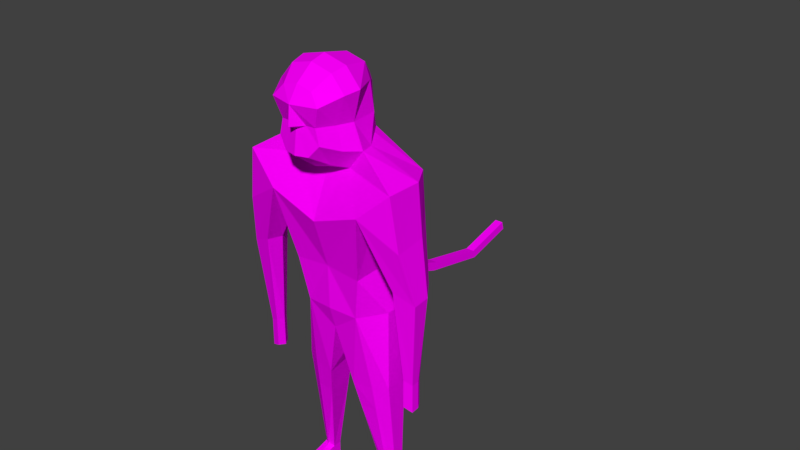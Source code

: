# Source: monkey.blend  (saved by Blender 2.79.0; exported with 4.5.12 LTS)
import bpy
from mathutils import Matrix  # noqa: F401  (used for matrix-valued properties, if any)

bpy.ops.wm.read_factory_settings(use_empty=True)
scene = bpy.context.scene
scene.name = 'Scene'

# ---- collections
col_collection_1 = bpy.data.collections.new('Collection 1'); scene.collection.children.link(col_collection_1)

# ---- images (referenced by path relative to the original .blend; pixels are not part of the script)
import os
ASSET_DIR = os.environ.get("B2B_ASSET_DIR", "")  # directory of the original .blend (textures are referenced by path, not embedded)
HERE = os.path.dirname(os.path.abspath(__file__))  # packed textures are extracted next to this script under _unpacked/

def load_image(name, relpath, width, height, colorspace="sRGB"):
    """Load a texture the original file referenced (path relative to the .blend, or extracted next to this script)."""
    p = next((c for c in (os.path.join(HERE, relpath), os.path.join(ASSET_DIR, relpath)) if relpath and os.path.exists(c)), "")
    if p:
        img = bpy.data.images.load(p, check_existing=True)
        img.name = name
    else:  # same state as the original file: an image datablock whose file is absent (Cycles renders it pink)
        img = bpy.data.images.new(name, width, height)
        img.source = "FILE"
        img.filepath = "//" + (relpath or name)
    img.colorspace_settings.name = colorspace
    return img
img_monkey = load_image('monkey', 'monkey.png', 1024, 1024, 'sRGB')

# ---- materials (node trees are filled in below, after node groups)
mat_monkey = bpy.data.materials.new('monkey')
mat_monkey.alpha_threshold = 0.0
mat_monkey.roughness = 0.5

# ---- material node trees
mat_monkey.use_nodes = True; mat_monkey.node_tree.nodes.clear()
_N = mat_monkey.node_tree.nodes; _L = mat_monkey.node_tree.links
n0 = _N.new('ShaderNodeOutputMaterial'); n0.name = 'Material Output'; n0.location = (300, 300)
n1 = _N.new('ShaderNodeBsdfDiffuse'); n1.name = 'Diffuse BSDF'; n1.location = (10, 300)
n2 = _N.new('ShaderNodeTexImage'); n2.name = 'Image Texture'; n2.location = (-180, 300)
n2.width = 140
n2.image = img_monkey
_L.new(n1.outputs[0], n0.inputs[0])
_L.new(n2.outputs[0], n1.inputs[0])
n0.is_active_output = True

# ---- world
world_world = bpy.data.worlds.new('World'); scene.world = world_world
world_world.color = (0.05088, 0.05088, 0.05088)
world_world.use_sun_shadow = False
world_world.sun_shadow_jitter_overblur = 0.0
world_world.cycles.sampling_method = 'MANUAL'

# ---- meshes
me_circle = bpy.data.meshes.new('Circle')
me_circle.from_pydata([(0.0, 3.218, 0.9098), (-0.202, 3.167, 0.9098), (-0.3288, 3.019, 0.957), (-0.243, 2.768, 0.9098), (-0.2927, 2.566, 0.9098), (-0.1691, 2.419, 0.9554), (0.0, 2.414, 0.9979), (0.2622, 3.31, 0.1227), (0.3363, 3.12, 0.1227), (0.0, 2.111, 0.48), (0.3357, 2.187, 0.48), (0.5359, 2.44, 0.48), (0.0, 3.4, 0.6825), (-0.2879, 3.328, 0.6825), (-0.4687, 3.117, 0.6825), (-0.3463, 2.759, 0.6825), (-0.4171, 2.472, 0.6825), (-0.241, 2.261, 0.6825), (0.0, 2.184, 0.6825), (0.0, 3.451, 0.48), (0.315, 3.372, 0.48), (0.5119, 3.143, 0.48), (0.4123, 2.754, 0.48), (0.0, 2.719, 0.9543), (0.0, 2.768, 1.067), (0.0, 3.019, 1.046), (-0.1217, 2.768, 0.9201), (0.1217, 2.768, 0.9201), (-0.4123, 2.754, 0.48), (-0.5119, 3.143, 0.48), (-0.315, 3.372, 0.48), (-0.5359, 2.44, 0.48), (-0.3357, 2.187, 0.48), (0.241, 2.261, 0.6825), (0.4171, 2.472, 0.6825), (-0.3363, 3.12, 0.1227), (-0.2622, 3.31, 0.1227), (0.0, 3.375, 0.1227), (0.3463, 2.759, 0.6825), (0.4687, 3.117, 0.6825), (-0.3673, 2.751, 0.09836), (-0.1729, 3.021, -0.09506), (0.2879, 3.328, 0.6825), (-0.1349, 3.118, -0.09506), (0.0, 3.151, -0.09506), (-0.1479, 2.752, -0.1075), (0.1691, 2.419, 0.9554), (0.0, 2.752, -0.2145), (0.0, 3.021, -0.146), (0.2927, 2.566, 0.9098), (-0.3212, 2.471, 0.04299), (0.243, 2.768, 0.9098), (-0.4765, 2.427, 0.2812), (-0.2012, 2.472, -0.1204), (0.3288, 3.019, 0.957), (0.0, 2.472, -0.1532), (0.202, 3.167, 0.9098), (-0.6398, 1.746, 0.7396), (0.0, 1.516, 0.7427), (-1.051, 2.113, 0.6473), (-0.4719, 0.8193, 0.5451), (0.0, 0.8594, 0.5381), (-1.147, 1.422, 0.6137), (-1.042, 2.102, 0.1446), (-1.133, 1.464, 0.1852), (-0.8377, 2.08, -0.1881), (-0.8935, 1.645, -0.1571), (-1.053, -0.3647, 0.4173), (-1.168, -0.4133, 0.3846), (-1.167, -0.4045, 0.2733), (-1.114, -0.4135, 0.1845), (-0.5759, 1.66, 0.2967), (-1.031, -0.3986, 0.3048), (-1.274, 0.7467, 0.477), (-1.001, 0.8686, 0.5447), (-1.138, 0.8306, 0.06196), (-1.267, 0.7626, 0.2462), (-0.9811, 0.831, 0.3074), (-0.4277, 0.8231, -0.5579), (-0.3411, 2.021, -0.5037), (-0.3416, 1.586, -0.6784), (0.0, 2.021, -0.5948), (0.0, 1.586, -0.7695), (0.0, 0.8541, -0.6959), (-0.3709, 0.2456, 0.4818), (0.0, 0.2715, 0.5278), (-0.4782, 0.2613, -0.5474), (0.0, 0.268, -0.746), (-0.6451, 0.2972, -0.1882), (-0.6429, 0.2948, 0.1996), (-0.6755, -0.8088, 0.1931), (-0.6727, -0.8077, -0.1132), (-0.2839, -0.8419, -0.1647), (-0.2115, -0.8498, 0.3234), (-0.642, -2.326, 0.006633), (-0.6425, -2.325, -0.1009), (-0.4781, -2.334, -0.08361), (-0.476, -2.336, 0.03626), (-0.4881, -0.8217, 0.2922), (-0.559, -2.331, 0.06397), (0.3673, 2.751, 0.09836), (0.1729, 3.021, -0.09506), (0.1349, 3.118, -0.09506), (0.5113, -2.554, 0.06397), (0.1479, 2.752, -0.1075), (0.4303, -2.558, -0.08361), (0.4282, -2.559, 0.03626), (0.3212, 2.471, 0.04299), (0.4765, 2.427, 0.2812), (0.2012, 2.472, -0.1204), (0.5947, -2.549, -0.1009), (-0.559, -2.554, 0.06397), (0.5943, -2.549, 0.006633), (0.6398, 1.746, 0.7396), (1.051, 2.113, 0.6473), (0.4719, 0.8193, 0.5451), (1.147, 1.422, 0.6137), (1.042, 2.102, 0.1446), (1.133, 1.464, 0.1852), (0.8377, 2.08, -0.1881), (0.8935, 1.645, -0.1571), (1.053, -0.3647, 0.4173), (1.168, -0.4133, 0.3846), (1.167, -0.4045, 0.2733), (1.114, -0.4135, 0.1845), (0.5759, 1.66, 0.2967), (1.031, -0.3986, 0.3048), (1.274, 0.7467, 0.477), (1.001, 0.8686, 0.5447), (1.138, 0.8306, 0.06196), (1.267, 0.7626, 0.2462), (0.9811, 0.831, 0.3074), (0.4277, 0.8231, -0.5579), (0.3411, 2.021, -0.5037), (0.3416, 1.586, -0.6784), (-0.476, -2.559, 0.03626), (-0.4781, -2.558, -0.08361), (-0.6425, -2.549, -0.1009), (0.3709, 0.2456, 0.4818), (0.4782, 0.2613, -0.5474), (-0.642, -2.549, 0.006633), (0.6451, 0.2972, -0.1882), (0.6429, 0.2948, 0.1996), (0.6376, -0.8088, 0.1931), (0.6348, -0.8077, -0.1132), (0.2456, -0.841, -0.1647), (0.174, -0.8486, 0.3236), (0.5943, -2.326, 0.006633), (0.5947, -2.325, -0.1009), (0.4303, -2.334, -0.08361), (0.4282, -2.336, 0.03626), (0.4502, -0.8217, 0.2922), (0.5113, -2.331, 0.06397), (-0.642, -2.596, 0.5083), (-0.559, -2.599, 0.5656), (0.5943, -2.596, 0.5083), (0.5113, -2.599, 0.5656), (-0.642, -2.451, 0.5083), (0.4282, -2.458, 0.5379), (0.4282, -2.602, 0.5379), (-0.476, -2.602, 0.5379), (-0.476, -2.458, 0.5379), (-0.559, -2.454, 0.5656), (0.5943, -2.451, 0.5083), (0.5113, -2.454, 0.5656), (-1.053, -0.7524, 0.4173), (-1.168, -0.8009, 0.3846), (-1.167, -0.7921, 0.2733), (-1.114, -0.8011, 0.1845), (-1.031, -0.7863, 0.3048), (1.053, -0.7524, 0.4173), (1.168, -0.8009, 0.3846), (1.167, -0.7921, 0.2733), (1.114, -0.8011, 0.1845), (1.031, -0.7863, 0.3048), (-0.003224, 0.006128, -0.4478), (-0.003411, -0.03991, 0.4358), (-0.05815, 0.2424, -0.6613), (0.05815, 0.2424, -0.6613), (-0.05815, 0.3514, -0.7018), (0.05815, 0.3514, -0.7018), (-0.05815, -0.04219, -1.427), (0.05815, -0.04219, -1.427), (-0.05815, 0.06683, -1.468), (0.05815, 0.06683, -1.468), (-0.05815, -0.2248, -2.334), (0.05815, -0.2248, -2.334), (-0.05815, -0.1123, -2.305), (0.05815, -0.1123, -2.305), (-0.05815, -0.04722, -3.016), (0.05815, -0.04722, -3.016), (-0.05815, 0.06532, -2.986), (0.05815, 0.06532, -2.986), (-0.6672, -1.183, 0.1471), (-0.2767, -1.216, 0.2526), (-0.3318, -1.21, -0.1447), (-0.6652, -1.182, -0.1102), (-0.5056, -1.194, 0.236), (0.6275, -1.164, 0.1495), (0.2335, -1.196, 0.2564), (0.2888, -1.19, -0.1458), (0.6254, -1.163, -0.1103), (0.4645, -1.175, 0.2388)], [], [(44, 102, 101, 48), (0, 12, 13, 1), (2, 14, 15, 3), (1, 13, 14, 2), (3, 15, 16, 4), (4, 16, 17, 5), (5, 17, 18, 6), (22, 11, 108), (104, 109, 55, 47), (26, 24, 25), (1, 2, 25), (0, 1, 25), (100, 108, 107), (100, 107, 109, 104), (3, 26, 25, 2), (12, 42, 20, 19), (24, 26, 23), (21, 8, 7, 20), (3, 4, 26), (26, 4, 23), (4, 5, 23), (5, 6, 23), (22, 108, 100), (8, 101, 102, 7), (7, 102, 44, 37), (100, 104, 101, 8), (48, 101, 104, 47), (17, 32, 9, 18), (16, 31, 32, 17), (15, 28, 31, 16), (14, 29, 28, 15), (13, 30, 29, 14), (12, 19, 30, 13), (20, 7, 37, 19), (22, 100, 8, 21), (49, 23, 46), (29, 30, 36, 35), (27, 23, 49), (30, 19, 37, 36), (33, 18, 9, 10), (28, 29, 35, 40), (24, 23, 27), (51, 27, 49), (40, 35, 41, 45), (35, 36, 43, 41), (51, 54, 25, 27), (36, 37, 44, 43), (48, 47, 45, 41), (46, 6, 18, 33), (27, 25, 24), (44, 48, 41, 43), (49, 46, 33, 34), (0, 25, 56), (40, 50, 52), (45, 47, 55, 53), (46, 23, 6), (40, 45, 53, 50), (34, 33, 10, 11), (28, 52, 31), (39, 38, 22, 21), (51, 49, 34, 38), (52, 63, 59, 31), (38, 34, 11, 22), (56, 54, 39, 42), (42, 39, 21, 20), (54, 51, 38, 39), (0, 56, 42, 12), (56, 25, 54), (28, 40, 52), (32, 57, 58, 9), (32, 59, 57), (31, 59, 32), (57, 60, 61, 58), (63, 64, 62, 59), (59, 62, 57), (65, 52, 50), (63, 52, 65), (64, 63, 65, 66), (74, 73, 68, 67), (77, 72, 70, 75), (73, 76, 69, 68), (75, 70, 69, 76), (74, 67, 72, 77), (57, 74, 77, 71), (66, 75, 76, 64), (62, 64, 76, 73), (71, 77, 75, 66), (57, 62, 73, 74), (66, 78, 71), (57, 71, 60), (78, 60, 71), (66, 65, 79, 80), (53, 79, 65, 50), (80, 79, 81, 82), (79, 53, 55, 81), (66, 80, 78), (83, 78, 80, 82), (83, 87, 86, 78), (91, 88, 86), (61, 60, 84, 85), (60, 78, 88, 89), (88, 91, 90, 89), (84, 60, 89), (194, 197, 99, 97), (78, 86, 88), (197, 193, 94, 99), (196, 195, 96, 95), (193, 196, 95, 94), (90, 98, 84, 89), (10, 9, 58, 113), (10, 113, 114), (11, 10, 114), (113, 58, 61, 115), (11, 114, 117, 108), (117, 114, 116, 118), (114, 113, 116), (119, 107, 108), (117, 119, 108), (118, 120, 119, 117), (128, 121, 122, 127), (131, 129, 124, 126), (127, 122, 123, 130), (129, 130, 123, 124), (128, 131, 126, 121), (113, 125, 131, 128), (120, 118, 130, 129), (116, 127, 130, 118), (125, 120, 129, 131), (113, 128, 127, 116), (120, 125, 132), (113, 115, 125), (132, 125, 115), (120, 134, 133, 119), (109, 107, 119, 133), (134, 82, 81, 133), (133, 81, 55, 109), (120, 132, 134), (83, 82, 134, 132), (87, 83, 132, 139), (144, 139, 141), (61, 85, 138, 115), (115, 142, 141, 132), (141, 142, 143, 144), (138, 142, 115), (199, 150, 152, 202), (132, 141, 139), (202, 152, 147, 198), (201, 148, 149, 200), (198, 147, 148, 201), (143, 142, 138, 151), (194, 195, 92, 93), (199, 146, 145, 200), (147, 112, 110, 148), (95, 96, 136, 137), (149, 105, 106, 150), (152, 164, 163, 147), (147, 163, 155, 112), (148, 110, 105, 149), (96, 97, 135, 136), (103, 156, 159, 106), (140, 111, 154, 153), (94, 95, 137, 140), (111, 140, 137), (135, 111, 136), (137, 136, 111), (106, 105, 103), (103, 110, 112), (110, 103, 105), (162, 157, 153, 154), (161, 162, 154, 160), (164, 156, 155, 163), (158, 159, 156, 164), (99, 94, 157, 162), (150, 158, 164, 152), (97, 99, 162, 161), (106, 159, 158, 150), (112, 155, 156, 103), (94, 140, 153, 157), (135, 97, 161, 160), (111, 135, 160, 154), (69, 70, 168, 167), (124, 123, 172, 173), (121, 126, 174, 170), (72, 67, 165, 169), (126, 124, 173, 174), (70, 72, 169, 168), (67, 68, 166, 165), (122, 121, 170, 171), (123, 122, 171, 172), (68, 69, 167, 166), (167, 168, 166), (166, 168, 169, 165), (172, 171, 173), (171, 170, 174, 173), (145, 146, 176, 175), (93, 92, 175, 176), (84, 176, 85), (138, 85, 176), (146, 151, 138, 176), (93, 176, 84, 98), (87, 139, 175), (87, 175, 86), (86, 175, 92, 91), (144, 145, 175, 139), (184, 188, 187, 183), (180, 184, 183, 179), (177, 181, 182, 178), (178, 182, 184, 180), (179, 183, 181, 177), (186, 190, 192, 188), (181, 185, 186, 182), (182, 186, 188, 184), (183, 187, 185, 181), (189, 191, 192, 190), (187, 191, 189, 185), (188, 192, 191, 187), (185, 189, 190, 186), (97, 96, 195, 194), (90, 91, 196, 193), (91, 92, 195, 196), (98, 90, 193, 197), (93, 98, 197, 194), (150, 199, 200, 149), (143, 198, 201, 144), (144, 201, 200, 145), (151, 202, 198, 143), (146, 199, 202, 151)])
_uv = me_circle.uv_layers.new(name='UVMap')
_uv.uv.foreach_set('vector', [0.1094, 0.342, 0.1001, 0.3403, 0.09612, 0.334, 0.1094, 0.332, 0.1094, 0.4394, 0.1094, 0.4098, 0.1395, 0.4111, 0.1317, 0.4416, 0.1385, 0.9153, 0.06464, 0.8826, 0.1367, 0.8198, 0.1821, 0.8638, 0.9062, 0.02979, 0.8338, 0.02979, 0.8338, 0.08856, 0.9062, 0.08856, 0.1821, 0.8638, 0.1367, 0.8198, 0.1823, 0.7604, 0.2133, 0.8222, 0.2133, 0.8222, 0.1823, 0.7604, 0.2441, 0.7315, 0.2614, 0.8102, 0.2614, 0.8102, 0.2441, 0.7315, 0.3048, 0.7233, 0.3047, 0.8185, 0.033, 0.3353, 0.0169, 0.303, 0.03724, 0.294, 0.09435, 0.3122, 0.08817, 0.2856, 0.1094, 0.2855, 0.1094, 0.3115, 0.07815, 0.5558, 0.1045, 0.5673, 0.1045, 0.6028, 0.9062, 0.02979, 0.9062, 0.08856, 0.9664, 0.02979, 0.2874, 0.5976, 0.2087, 0.5976, 0.2874, 0.516, 0.06768, 0.3186, 0.03724, 0.294, 0.06755, 0.2895, 0.06768, 0.3186, 0.06755, 0.2895, 0.08817, 0.2856, 0.09435, 0.3122, 0.05611, 0.5558, 0.07815, 0.5558, 0.1045, 0.6028, 0.04003, 0.6028, 0.1094, 0.4098, 0.07927, 0.4111, 0.07808, 0.3887, 0.1094, 0.3908, 0.1045, 0.5673, 0.07815, 0.5558, 0.1045, 0.5498, 0.05192, 0.3729, 0.07945, 0.3494, 0.09133, 0.3601, 0.07808, 0.3887, 0.05611, 0.5558, 0.04967, 0.5159, 0.07815, 0.5558, 0.07815, 0.5558, 0.04967, 0.5159, 0.1045, 0.5498, 0.04967, 0.5159, 0.07461, 0.4909, 0.1045, 0.5498, 0.07461, 0.4909, 0.1045, 0.4909, 0.1045, 0.5498, 0.033, 0.3353, 0.03724, 0.294, 0.06768, 0.3186, 0.07945, 0.3494, 0.09612, 0.334, 0.1001, 0.3403, 0.09133, 0.3601, 0.09133, 0.3601, 0.1001, 0.3403, 0.1094, 0.342, 0.1094, 0.3624, 0.06768, 0.3186, 0.09435, 0.3122, 0.09612, 0.334, 0.07945, 0.3494, 0.1094, 0.332, 0.09612, 0.334, 0.09435, 0.3122, 0.1094, 0.3115, 0.2441, 0.7315, 0.2194, 0.6787, 0.3048, 0.6704, 0.3048, 0.7233, 0.1823, 0.7604, 0.1464, 0.7131, 0.2194, 0.6787, 0.2441, 0.7315, 0.1367, 0.8198, 0.098, 0.7825, 0.1464, 0.7131, 0.1823, 0.7604, 0.06464, 0.8826, 0.02336, 0.8503, 0.098, 0.7825, 0.1367, 0.8198, 0.8338, 0.02979, 0.7843, 0.02979, 0.7843, 0.08856, 0.8338, 0.08856, 0.1094, 0.4098, 0.1094, 0.3908, 0.1407, 0.3887, 0.1395, 0.4111, 0.07808, 0.3887, 0.09133, 0.3601, 0.1094, 0.3624, 0.1094, 0.3908, 0.033, 0.3353, 0.06768, 0.3186, 0.07945, 0.3494, 0.05192, 0.3729, 0.1609, 0.5187, 0.1045, 0.5498, 0.1373, 0.4909, 0.1668, 0.3729, 0.1407, 0.3887, 0.1274, 0.3601, 0.1393, 0.3494, 0.1305, 0.5558, 0.1045, 0.5498, 0.1609, 0.5187, 0.1407, 0.3887, 0.1094, 0.3908, 0.1094, 0.3624, 0.1274, 0.3601, 0.3654, 0.7316, 0.3048, 0.7233, 0.3048, 0.6704, 0.3902, 0.6788, 0.1858, 0.3353, 0.1668, 0.3729, 0.1393, 0.3494, 0.1511, 0.3186, 0.1045, 0.5673, 0.1045, 0.5498, 0.1305, 0.5558, 0.1525, 0.5558, 0.1305, 0.5558, 0.1609, 0.5187, 0.1511, 0.3186, 0.1393, 0.3494, 0.1226, 0.334, 0.1244, 0.3122, 0.1393, 0.3494, 0.1274, 0.3601, 0.1186, 0.3403, 0.1226, 0.334, 0.1525, 0.5558, 0.1663, 0.6028, 0.1045, 0.6028, 0.1305, 0.5558, 0.1274, 0.3601, 0.1094, 0.3624, 0.1094, 0.342, 0.1186, 0.3403, 0.1094, 0.332, 0.1094, 0.3115, 0.1244, 0.3122, 0.1226, 0.334, 0.348, 0.8102, 0.3047, 0.8185, 0.3048, 0.7233, 0.3654, 0.7316, 0.1305, 0.5558, 0.1045, 0.6028, 0.1045, 0.5673, 0.1094, 0.342, 0.1094, 0.332, 0.1226, 0.334, 0.1186, 0.3403, 0.3962, 0.8223, 0.348, 0.8102, 0.3654, 0.7316, 0.4272, 0.7605, 0.2874, 0.5976, 0.2874, 0.516, 0.3635, 0.5976, 0.1511, 0.3186, 0.1512, 0.2895, 0.1815, 0.294, 0.1244, 0.3122, 0.1094, 0.3115, 0.1094, 0.2855, 0.1306, 0.2856, 0.1373, 0.4909, 0.1045, 0.5498, 0.1045, 0.4909, 0.1511, 0.3186, 0.1244, 0.3122, 0.1306, 0.2856, 0.1512, 0.2895, 0.4272, 0.7605, 0.3654, 0.7316, 0.3902, 0.6788, 0.4631, 0.7132, 0.1858, 0.3353, 0.1815, 0.294, 0.2018, 0.303, 0.5448, 0.8827, 0.4728, 0.8199, 0.5115, 0.7826, 0.5861, 0.8505, 0.4273, 0.8639, 0.3962, 0.8223, 0.4272, 0.7605, 0.4728, 0.8199, 0.9775, 0.3801, 0.8719, 0.3747, 0.8719, 0.295, 0.9775, 0.3449, 0.4728, 0.8199, 0.4272, 0.7605, 0.4631, 0.7132, 0.5115, 0.7826, 0.9062, 0.02979, 0.9062, 0.08856, 0.8338, 0.08856, 0.8338, 0.02979, 0.8338, 0.02979, 0.8338, 0.08856, 0.7843, 0.08856, 0.7843, 0.02979, 0.4709, 0.9155, 0.4273, 0.8639, 0.4728, 0.8199, 0.5448, 0.8827, 0.1094, 0.4394, 0.08704, 0.4416, 0.07927, 0.4111, 0.1094, 0.4098, 0.9062, 0.02979, 0.9671, 0.02979, 0.9062, 0.08856, 0.1858, 0.3353, 0.1511, 0.3186, 0.1815, 0.294, 0.9587, 0.6852, 0.9096, 0.6852, 0.9096, 0.6514, 0.9587, 0.6514, 0.8902, 0.772, 0.8902, 0.8112, 0.8319, 0.772, 0.9254, 0.8112, 0.8902, 0.8112, 0.8902, 0.772, 0.9096, 0.6852, 0.8407, 0.6852, 0.8407, 0.6514, 0.9096, 0.6514, 0.8719, 0.3747, 0.7763, 0.3747, 0.7763, 0.295, 0.8719, 0.295, 0.8902, 0.8112, 0.8319, 0.8112, 0.8319, 0.772, 0.8884, 0.5866, 0.9524, 0.5865, 0.9524, 0.5572, 0.8719, 0.3747, 0.9775, 0.3801, 0.8719, 0.4422, 0.7763, 0.3747, 0.8719, 0.3747, 0.8719, 0.4422, 0.7763, 0.4422, 0.7339, 0.772, 0.7339, 0.8112, 0.6233, 0.8112, 0.6233, 0.772, 0.2361, 0.215, 0.01976, 0.215, 0.01976, 0.1631, 0.2361, 0.1631, 0.643, 0.3279, 0.643, 0.357, 0.438, 0.357, 0.438, 0.3279, 0.643, 0.3852, 0.438, 0.3852, 0.438, 0.357, 0.643, 0.357, 0.2361, 0.2661, 0.01976, 0.2661, 0.01976, 0.215, 0.2361, 0.215, 0.3924, 0.2661, 0.2361, 0.2661, 0.2361, 0.215, 0.3924, 0.215, 0.7763, 0.4422, 0.643, 0.3852, 0.643, 0.357, 0.7763, 0.3747, 0.7763, 0.295, 0.7763, 0.3747, 0.643, 0.357, 0.643, 0.3279, 0.3924, 0.215, 0.2361, 0.215, 0.2361, 0.1631, 0.3924, 0.1631, 0.8319, 0.772, 0.8319, 0.8112, 0.7339, 0.8112, 0.7339, 0.772, 0.9656, 0.2537, 0.8481, 0.2537, 0.9656, 0.1767, 0.9656, 0.1288, 0.9656, 0.1767, 0.8481, 0.1288, 0.8481, 0.2537, 0.8481, 0.1288, 0.9656, 0.1767, 0.8421, 0.5886, 0.8884, 0.5866, 0.8884, 0.5205, 0.8421, 0.5205, 0.9524, 0.5205, 0.8884, 0.5205, 0.8884, 0.5866, 0.9524, 0.5572, 0.8421, 0.5205, 0.8884, 0.5205, 0.8884, 0.5016, 0.8421, 0.4721, 0.8884, 0.5205, 0.9524, 0.5205, 0.9524, 0.5016, 0.8884, 0.5016, 0.8421, 0.5886, 0.8421, 0.5205, 0.7652, 0.5205, 0.7652, 0.4721, 0.7652, 0.5205, 0.8421, 0.5205, 0.8421, 0.4721, 0.7652, 0.4721, 0.7084, 0.4721, 0.7084, 0.5205, 0.7652, 0.5205, 0.5998, 0.5535, 0.7084, 0.5569, 0.7084, 0.5205, 0.8407, 0.6514, 0.8407, 0.6852, 0.791, 0.6852, 0.791, 0.6514, 0.8481, 0.1288, 0.8481, 0.2537, 0.782, 0.2059, 0.782, 0.1597, 0.782, 0.2059, 0.6515, 0.1728, 0.6515, 0.1363, 0.782, 0.1597, 0.791, 0.6852, 0.8407, 0.6852, 0.791, 0.7136, 0.6644, 0.6514, 0.6644, 0.6852, 0.5658, 0.6852, 0.5658, 0.6514, 0.7652, 0.5205, 0.7084, 0.5205, 0.7084, 0.5569, 0.6644, 0.6852, 0.6644, 0.7136, 0.5658, 0.7136, 0.5658, 0.6852, 0.5676, 0.5607, 0.557, 0.5332, 0.4684, 0.5754, 0.4734, 0.5886, 0.6078, 0.1336, 0.6078, 0.1642, 0.4691, 0.1381, 0.4691, 0.1253, 0.6955, 0.7136, 0.6955, 0.6852, 0.791, 0.6852, 0.791, 0.7136, 0.9587, 0.6852, 0.9587, 0.6514, 0.9096, 0.6514, 0.9096, 0.6852, 0.8902, 0.772, 0.8319, 0.772, 0.8902, 0.8112, 0.9257, 0.8112, 0.8902, 0.772, 0.8902, 0.8112, 0.9096, 0.6852, 0.9096, 0.6514, 0.8407, 0.6514, 0.8407, 0.6852, 0.9775, 0.3436, 0.8719, 0.295, 0.8719, 0.3747, 0.9775, 0.3801, 0.8719, 0.3747, 0.8719, 0.295, 0.7763, 0.295, 0.7763, 0.3747, 0.8902, 0.8112, 0.8319, 0.772, 0.8319, 0.8112, 0.8884, 0.5846, 0.9524, 0.5547, 0.9524, 0.5839, 0.8719, 0.3747, 0.8719, 0.4422, 0.9775, 0.3801, 0.7763, 0.3747, 0.7763, 0.4422, 0.8719, 0.4422, 0.8719, 0.3747, 0.7339, 0.772, 0.6233, 0.772, 0.6233, 0.8112, 0.7339, 0.8112, 0.2361, 0.215, 0.2361, 0.1631, 0.01976, 0.1631, 0.01976, 0.215, 0.643, 0.3279, 0.438, 0.3279, 0.438, 0.357, 0.643, 0.357, 0.643, 0.3852, 0.643, 0.357, 0.438, 0.357, 0.438, 0.3852, 0.2361, 0.2661, 0.2361, 0.215, 0.01976, 0.215, 0.01976, 0.2661, 0.3924, 0.2661, 0.3924, 0.215, 0.2361, 0.215, 0.2361, 0.2661, 0.7763, 0.4422, 0.7763, 0.3747, 0.643, 0.357, 0.643, 0.3852, 0.7763, 0.295, 0.643, 0.3279, 0.643, 0.357, 0.7763, 0.3747, 0.3924, 0.215, 0.3924, 0.1631, 0.2361, 0.1631, 0.2361, 0.215, 0.8319, 0.772, 0.7339, 0.772, 0.7339, 0.8112, 0.8319, 0.8112, 0.9656, 0.2537, 0.9656, 0.1792, 0.8481, 0.2537, 0.9656, 0.1288, 0.8481, 0.1288, 0.9656, 0.1792, 0.8481, 0.2537, 0.9656, 0.1792, 0.8481, 0.1288, 0.8421, 0.5871, 0.8421, 0.5205, 0.8884, 0.5205, 0.8884, 0.5846, 0.9524, 0.5205, 0.9524, 0.5547, 0.8884, 0.5846, 0.8884, 0.5205, 0.8421, 0.5205, 0.8421, 0.4721, 0.8884, 0.5016, 0.8884, 0.5205, 0.8884, 0.5205, 0.8884, 0.5016, 0.9524, 0.5016, 0.9524, 0.5205, 0.8421, 0.5871, 0.7652, 0.5205, 0.8421, 0.5205, 0.7652, 0.4721, 0.8421, 0.4721, 0.8421, 0.5205, 0.7652, 0.5205, 0.7084, 0.4721, 0.7652, 0.4721, 0.7652, 0.5205, 0.7084, 0.5205, 0.6004, 0.5516, 0.7084, 0.5205, 0.7084, 0.5566, 0.8407, 0.6514, 0.791, 0.6514, 0.791, 0.6852, 0.8407, 0.6852, 0.8481, 0.1288, 0.782, 0.1608, 0.782, 0.2069, 0.8481, 0.2537, 0.782, 0.2069, 0.782, 0.1608, 0.6515, 0.1363, 0.6515, 0.1727, 0.791, 0.6852, 0.791, 0.7136, 0.8407, 0.6852, 0.6644, 0.6514, 0.5658, 0.6514, 0.5658, 0.6852, 0.6644, 0.6852, 0.7652, 0.5205, 0.7084, 0.5566, 0.7084, 0.5205, 0.6644, 0.6852, 0.5658, 0.6852, 0.5658, 0.7136, 0.6644, 0.7136, 0.5697, 0.5584, 0.4735, 0.5871, 0.4684, 0.5739, 0.5588, 0.5305, 0.6078, 0.1333, 0.4691, 0.1237, 0.4691, 0.1365, 0.6078, 0.1642, 0.6955, 0.7136, 0.791, 0.7136, 0.791, 0.6852, 0.6955, 0.6852, 0.5378, 0.5038, 0.557, 0.5332, 0.5895, 0.5167, 0.5605, 0.479, 0.5392, 0.5007, 0.5607, 0.4771, 0.5897, 0.5148, 0.5588, 0.5305, 0.3551, 0.4842, 0.3337, 0.4842, 0.3337, 0.4971, 0.3551, 0.4971, 0.3551, 0.3057, 0.3771, 0.3057, 0.3771, 0.3328, 0.3551, 0.3328, 0.3771, 0.4971, 0.4003, 0.4971, 0.4003, 0.4842, 0.3771, 0.4842, 0.367, 0.4842, 0.367, 0.4227, 0.3551, 0.4227, 0.3551, 0.4842, 0.3551, 0.4842, 0.3551, 0.4227, 0.3337, 0.4227, 0.3337, 0.4842, 0.3551, 0.3057, 0.3551, 0.3328, 0.3771, 0.3328, 0.3771, 0.3057, 0.3771, 0.4971, 0.3771, 0.4842, 0.4003, 0.4842, 0.4003, 0.4971, 0.367, 0.3485, 0.367, 0.4078, 0.3771, 0.4078, 0.3771, 0.3485, 0.3551, 0.3485, 0.367, 0.3485, 0.367, 0.4078, 0.3551, 0.4078, 0.3551, 0.4842, 0.3551, 0.4971, 0.3337, 0.4971, 0.3337, 0.4842, 0.367, 0.3485, 0.3551, 0.3485, 0.3551, 0.3328, 0.3771, 0.3485, 0.367, 0.3485, 0.3771, 0.3328, 0.3551, 0.3328, 0.3771, 0.3328, 0.367, 0.3485, 0.3771, 0.3485, 0.3771, 0.3328, 0.367, 0.3485, 0.367, 0.3485, 0.3551, 0.3328, 0.3551, 0.3485, 0.3551, 0.3328, 0.367, 0.3485, 0.3771, 0.3328, 0.367, 0.4227, 0.3551, 0.4227, 0.3551, 0.4078, 0.367, 0.4078, 0.3771, 0.4227, 0.367, 0.4227, 0.367, 0.4078, 0.3771, 0.4078, 0.367, 0.4227, 0.367, 0.4078, 0.3551, 0.4078, 0.3551, 0.4227, 0.3771, 0.4227, 0.3771, 0.4078, 0.367, 0.4078, 0.367, 0.4227, 0.367, 0.4842, 0.3551, 0.4842, 0.3551, 0.4227, 0.367, 0.4227, 0.3771, 0.4842, 0.3771, 0.4227, 0.367, 0.4227, 0.367, 0.4842, 0.3771, 0.4842, 0.367, 0.4842, 0.367, 0.4227, 0.3771, 0.4227, 0.4003, 0.4842, 0.4003, 0.4227, 0.3771, 0.4227, 0.3771, 0.4842, 0.3551, 0.3485, 0.3551, 0.4078, 0.367, 0.4078, 0.367, 0.3485, 0.3551, 0.4842, 0.3337, 0.4842, 0.3337, 0.4227, 0.3551, 0.4227, 0.4003, 0.4842, 0.3771, 0.4842, 0.3771, 0.4227, 0.4003, 0.4227, 0.367, 0.3485, 0.3771, 0.3485, 0.3771, 0.4078, 0.367, 0.4078, 0.0, 0.0, 0.0, 0.0, 0.0, 0.0, 0.0, 0.0, 0.0, 0.0, 0.0, 0.0, 0.0, 0.0, 0.0, 0.0, 0.0, 0.0, 0.0, 0.0, 0.0, 0.0, 0.0, 0.0, 0.0, 0.0, 0.0, 0.0, 0.0, 0.0, 0.0, 0.0, 0.0, 0.0, 0.0, 0.0, 0.0, 0.0, 0.0, 0.0, 0.0, 0.0, 0.0, 0.0, 0.0, 0.0, 0.0, 0.0, 0.0, 0.0, 0.0, 0.0, 0.0, 0.0, 0.0, 0.0, 0.0, 0.0, 0.0, 0.0, 0.0, 0.0, 0.0, 0.0, 0.0, 0.0, 0.0, 0.0, 0.0, 0.0, 0.0, 0.0, 0.0, 0.0, 0.0, 0.0, 0.0, 0.0, 0.0, 0.0, 0.0, 0.0, 0.0, 0.0, 0.0, 0.0, 0.0, 0.0, 0.0, 0.0, 0.0, 0.0, 0.0, 0.0, 0.0, 0.0, 0.0, 0.0, 0.0, 0.0, 0.0, 0.0, 0.0, 0.0, 0.0, 0.0, 0.0, 0.0, 0.5897, 0.5148, 0.5607, 0.4771, 0.6122, 0.4164, 0.6726, 0.4769, 0.5605, 0.479, 0.5895, 0.5167, 0.6728, 0.4773, 0.6118, 0.4173, 0.791, 0.6852, 0.7655, 0.6514, 0.791, 0.6514, 0.791, 0.6852, 0.791, 0.6514, 0.7642, 0.6514, 0.6955, 0.6514, 0.6955, 0.6852, 0.791, 0.6852, 0.7642, 0.6514, 0.6955, 0.6514, 0.7655, 0.6514, 0.791, 0.6852, 0.6955, 0.6852, 0.7084, 0.4721, 0.7084, 0.5205, 0.6726, 0.4769, 0.7084, 0.4721, 0.6728, 0.4773, 0.7084, 0.5205, 0.7084, 0.5205, 0.6728, 0.4773, 0.5895, 0.5167, 0.5998, 0.5535, 0.6004, 0.5516, 0.5897, 0.5148, 0.6726, 0.4769, 0.7084, 0.5205, 0.2982, 0.1329, 0.1395, 0.1329, 0.1395, 0.1125, 0.2982, 0.1125, 0.4451, 0.1329, 0.2982, 0.1329, 0.2982, 0.1125, 0.4452, 0.1125, 0.4453, 0.09198, 0.2982, 0.09198, 0.2982, 0.07084, 0.4454, 0.07084, 0.4454, 0.07084, 0.2982, 0.07084, 0.2982, 0.05071, 0.4454, 0.05071, 0.4452, 0.1125, 0.2982, 0.1125, 0.2982, 0.09198, 0.4453, 0.09198, 0.1395, 0.07084, 0.01651, 0.07084, 0.01701, 0.05071, 0.1395, 0.05071, 0.2982, 0.09198, 0.1395, 0.09198, 0.1395, 0.07084, 0.2982, 0.07084, 0.2982, 0.07084, 0.1395, 0.07084, 0.1395, 0.05071, 0.2982, 0.05071, 0.2982, 0.1125, 0.1395, 0.1125, 0.1395, 0.09198, 0.2982, 0.09198, 0.4728, 0.09331, 0.4728, 0.04498, 0.5211, 0.04498, 0.5211, 0.09331, 0.1395, 0.1125, 0.01646, 0.1125, 0.01622, 0.09198, 0.1395, 0.09198, 0.1395, 0.1329, 0.01674, 0.1329, 0.01646, 0.1125, 0.1395, 0.1125, 0.1395, 0.09198, 0.01622, 0.09198, 0.01651, 0.07084, 0.1395, 0.07084, 0.4659, 0.5714, 0.4684, 0.5754, 0.557, 0.5332, 0.5378, 0.5038, 0.6515, 0.1363, 0.6515, 0.1728, 0.6078, 0.1642, 0.6078, 0.1336, 0.5998, 0.5535, 0.5895, 0.5167, 0.557, 0.5332, 0.5676, 0.5607, 0.6955, 0.6852, 0.6955, 0.7136, 0.6644, 0.7136, 0.6644, 0.6852, 0.6955, 0.6514, 0.6955, 0.6852, 0.6644, 0.6852, 0.6644, 0.6514, 0.4659, 0.5699, 0.5392, 0.5007, 0.5588, 0.5305, 0.4684, 0.5739, 0.6515, 0.1363, 0.6078, 0.1333, 0.6078, 0.1642, 0.6515, 0.1727, 0.6004, 0.5516, 0.5697, 0.5584, 0.5588, 0.5305, 0.5897, 0.5148, 0.6955, 0.6852, 0.6644, 0.6852, 0.6644, 0.7136, 0.6955, 0.7136, 0.6955, 0.6514, 0.6644, 0.6514, 0.6644, 0.6852, 0.6955, 0.6852])
me_circle.materials.append(mat_monkey)
me_circle.use_remesh_preserve_volume = False
me_circle.use_remesh_preserve_attributes = False
me_circle.use_mirror_vertex_groups = False
me_circle.use_paint_bone_selection = False
me_circle.use_paint_mask = True
me_circle.update()
arm_armature_001 = bpy.data.armatures.new('Armature.001')  # bones are not reproduced

# ---- objects
ob_armature = bpy.data.objects.new('Armature', arm_armature_001)
ob_circle = bpy.data.objects.new('Circle', me_circle)

# ---- transforms, parenting, visibility, modifiers, constraints
ob_armature.location = (0.0, 0.0, 0.0)
ob_armature.show_in_front = True
ob_armature.lineart.crease_threshold = 0.0
ob_circle.parent = ob_armature
ob_circle.location = (0.0, 0.0, 0.0)
ob_circle.rotation_euler = (1.571, -0.0, 0.0)
ob_circle.lineart.crease_threshold = 0.0
_vg = ob_circle.vertex_groups.new(name='Bone')
for _i, _w in zip([58, 60, 61, 71, 78, 80, 82, 83, 84, 85, 86, 87, 88, 89, 92, 93, 115, 125, 132, 134, 138, 139, 141, 142, 145, 146, 175, 176], [0.02741, 0.3726, 0.1707, 0.01855, 0.3826, 0.06138, 0.05557, 0.2313, 0.2176, 0.5627, 0.2301, 0.5769, 0.0802, 0.08993, 0.02262, 0.02866, 0.373, 0.01885, 0.3908, 0.06224, 0.2177, 0.2385, 0.08316, 0.09173, 0.02931, 0.05358, 0.729, 0.6444]): _vg.add([_i], _w, 'REPLACE')
_vg = ob_circle.vertex_groups.new(name='Bone.001')
for _i, _w in zip([3, 4, 5, 6, 7, 8, 9, 11, 16, 17, 18, 21, 22, 23, 24, 26, 27, 31, 32, 33, 34, 38, 39, 40, 41, 43, 44, 45, 46, 47, 48, 49, 50, 51, 52, 53, 54, 55, 56, 57, 58, 59, 60, 61, 63, 65, 66, 71, 78, 79, 80, 81, 82, 83, 84, 85, 86, 87, 88, 89, 100, 101, 102, 104, 107, 108, 109, 113, 114, 115, 117, 119, 120, 125, 132, 133, 134, 138, 139, 141, 142, 177, 178, 179, 180, 181, 182, 183, 184], [0.0, 0.0, 0.0, 0.0, 0.0, 0.0, 0.05591, 0.0, 0.0, 0.0, 0.0, 0.0, 0.0, 0.0, 0.0, 0.0, 0.0, 0.0, 0.0, 0.0, 0.0, 0.0, 0.0, 0.0, 0.0, 0.0, 0.0, 0.0, 0.0, 0.0, 0.0, 0.0, 0.0, 0.0, 0.0, 0.0, 0.0, 0.0, 0.0, 0.2746, 0.5616, 0.08108, 0.4408, 0.7265, 0.00976, 0.0105, 0.05129, 0.05171, 0.5712, 0.1456, 0.6051, 0.1715, 0.6248, 0.4096, 0.0, 0.0, 0.0, 0.0, 0.0, 0.0, 0.0, 0.0, 0.0, 0.0, 0.0, 0.0, 0.0, 0.05314, 0.1051, 0.4409, 0.1549, 0.0105, 0.05134, 0.05175, 0.4785, 0.1456, 0.6052, 0.0, 0.0, 0.0, 0.0, 0.0, 0.0, 0.0, 0.0, 0.0, 0.0, 0.0, 0.0]): _vg.add([_i], _w, 'REPLACE')
_vg = ob_circle.vertex_groups.new(name='Bone.002')
for _i, _w in zip([4, 5, 6, 9, 10, 11, 16, 17, 18, 31, 32, 33, 34, 40, 41, 45, 46, 47, 48, 49, 50, 52, 53, 55, 57, 58, 59, 62, 63, 65, 66, 71, 79, 80, 81, 82, 100, 101, 104, 107, 108, 109, 113, 114, 117, 119, 120, 125, 133, 134], [0.0, 0.0, 0.0, 1.0, 1.0, 1.0, 0.0, 0.0, 0.0, 1.0, 1.0, 0.0, 0.0, 0.001767, 0.003101, 0.0, 0.0, 0.0, 0.0133, 0.01911, 1.0, 1.0, 1.0, 1.0, 0.0, 0.0, 0.0, 0.0, 0.0, 0.0, 0.0, 0.0, 0.0, 0.0, 0.0, 0.0, 0.00162, 0.003078, 0.0, 1.0, 1.0, 1.0, 0.0, 0.0, 0.0, 0.0, 0.0, 0.0, 0.0, 0.0]): _vg.add([_i], _w, 'REPLACE')
_vg = ob_circle.vertex_groups.new(name='Bone.003')
for _i, _w in zip([0, 1, 2, 3, 4, 5, 6, 7, 8, 9, 10, 11, 12, 13, 14, 15, 16, 17, 18, 19, 20, 21, 22, 23, 24, 25, 26, 27, 28, 29, 30, 31, 32, 33, 34, 35, 36, 37, 38, 39, 40, 41, 42, 43, 44, 45, 46, 47, 48, 49, 50, 51, 52, 53, 54, 55, 56, 57, 58, 59, 61, 63, 65, 66, 79, 80, 81, 82, 100, 101, 102, 104, 107, 108, 109, 113, 114, 117, 119, 125, 133, 134], [0.9969, 0.9952, 0.9897, 0.9749, 0.9276, 1.0, 1.0, 0.986, 0.9784, 0.0, 0.0, 0.0, 0.9976, 0.9957, 0.9888, 0.9635, 1.0, 0.9486, 1.0, 0.996, 0.9938, 0.9858, 1.0, 0.9717, 0.9803, 0.9916, 0.9759, 0.976, 0.9458, 0.9858, 0.9938, 0.0, 0.0, 1.0, 1.0, 0.9784, 0.9861, 0.9882, 1.0, 0.9888, 0.9401, 1.0, 0.9957, 0.9704, 0.9726, 1.0, 1.0, 1.0, 0.9573, 1.0, 0.0, 0.9755, 0.0, 0.0, 0.9897, 0.0, 0.9952, 0.0, 0.0, 0.0, 0.0, 0.0, 0.0, 0.0, 0.0, 0.0, 0.0, 0.0, 1.0, 0.9618, 0.9704, 1.0, 0.0, 0.0, 0.0, 0.0, 0.0, 0.0, 0.0, 0.0, 0.0, 0.0]): _vg.add([_i], _w, 'REPLACE')
_vg = ob_circle.vertex_groups.new(name='Bone.004')
for _i, _w in zip([6, 9, 10, 16, 17, 18, 28, 30, 31, 32, 33, 40, 45, 46, 50, 52, 53, 57, 58, 59, 60, 62, 63, 64, 65, 66, 67, 68, 69, 70, 71, 72, 73, 74, 75, 76, 77, 78, 79, 80, 81, 82, 128, 133, 189, 190, 191, 192], [0.0, 0.0, 0.0, 0.0, 0.0, 0.0, 0.0, 0.0, 0.0, 0.0, 0.0, 0.0, 0.0, 0.0, 0.0, 0.0, 0.01745, 0.0, 0.0, 0.0, 0.0, 0.1053, 0.0, 0.1511, 0.0, 0.0, 0.0, 0.0, 0.0, 0.0, 0.0, 0.0, 1.0, 1.0, 1.0, 1.0, 1.0, 0.0, 0.0, 0.0, 0.0, 0.0, 0.0, 0.0, 0.0, 0.0, 0.0, 0.0]): _vg.add([_i], _w, 'REPLACE')
_vg = ob_circle.vertex_groups.new(name='Bone.005')
for _i, _w in zip([62, 64, 73, 74, 75, 76], [0.0, 0.0, 0.8033, 0.0, 0.1642, 0.8809]): _vg.add([_i], _w, 'REPLACE')
_vg = ob_circle.vertex_groups.new(name='Bone.006')
for _i, _w in zip([67, 68, 69, 70, 72, 165, 166, 167, 168, 169], [0.9823, 0.9983, 0.9983, 0.998, 0.9983, 0.9994, 1.0, 1.0, 0.9999, 0.9999]): _vg.add([_i], _w, 'REPLACE')
_vg = ob_circle.vertex_groups.new(name='Bone.007')
for _i, _w in zip([4, 5, 6, 9, 10, 11, 17, 18, 22, 31, 32, 33, 34, 38, 39, 46, 47, 49, 51, 54, 55, 56, 58, 65, 79, 80, 81, 82, 100, 104, 107, 108, 109, 113, 114, 115, 116, 117, 118, 119, 120, 125, 127, 128, 129, 130, 131, 132, 133, 134, 141, 142, 143, 144, 151, 177, 178, 179, 180, 198, 199, 201, 202], [0.0, 0.0, 0.0, 0.0, 0.0, 0.0, 0.0, 0.0, 0.0, 0.0, 0.0, 0.0, 0.0, 0.0, 0.0, 0.0, 0.0, 0.0, 0.0, 0.0, 0.0, 0.0, 0.0, 0.0, 0.0, 0.0, 0.0, 0.0, 0.0, 0.0, 0.0, 0.0, 0.0, 0.0, 0.0, 0.0, 0.05053, 0.0, 0.07845, 0.0, 0.0, 0.0, 1.0, 1.0, 1.0, 1.0, 1.0, 0.0, 0.0, 0.0, 0.0, 0.0, 0.0, 0.0, 0.0, 0.0, 0.0, 0.0, 0.0, 0.0, 0.0, 0.0, 0.0]): _vg.add([_i], _w, 'REPLACE')
_vg = ob_circle.vertex_groups.new(name='Bone.008')
for _i, _w in zip([116, 118, 120, 125, 127, 128, 129, 130, 131, 165, 166, 169], [0.0, 0.0, 0.0, 0.0, 0.8033, 0.0, 0.1642, 0.8809, 0.0, 0.0, 0.0, 0.0]): _vg.add([_i], _w, 'REPLACE')
_vg = ob_circle.vertex_groups.new(name='Bone.009')
for _i, _w in zip([121, 122, 123, 124, 126, 170, 171, 172, 173, 174], [0.9815, 0.9984, 0.9983, 0.9982, 0.998, 0.9995, 0.9999, 0.9999, 1.0, 1.0]): _vg.add([_i], _w, 'REPLACE')
_vg = ob_circle.vertex_groups.new(name='Bone.010')
for _i, _w in zip([60, 61, 65, 78, 80, 82, 83, 84, 85, 86, 87, 88, 89, 90, 91, 92, 93, 98, 138, 139, 145, 146, 175, 176, 177, 178, 180, 193, 194, 195, 196, 199, 200], [0.0, 0.009387, 0.0, 0.0, 0.0, 0.0, 0.0, 0.0, 0.0, 0.0, 0.0, 0.0, 0.0, 0.9594, 0.9359, 0.8867, 0.8828, 0.9529, 0.04647, 0.0, 0.0, 0.0, 0.0, 0.0, 0.0, 0.0, 0.0, 0.01823, 0.0631, 0.06792, 0.0589, 0.0, 0.0]): _vg.add([_i], _w, 'REPLACE')
_vg = ob_circle.vertex_groups.new(name='Bone.011')
for _i, _w in zip([90, 91, 92, 93, 94, 95, 96, 97, 98, 99, 111, 135, 136, 137, 140, 157, 193, 194, 195, 196, 197], [0.1768, 0.0, 0.0, 0.1619, 0.9848, 0.9871, 0.9881, 0.9838, 0.2033, 0.9916, 0.08409, 0.1825, 0.4652, 0.4605, 0.1695, 0.02293, 0.9655, 1.0, 0.1982, 0.195, 0.9755]): _vg.add([_i], _w, 'REPLACE')
_vg = ob_circle.vertex_groups.new(name='Bone.012')
for _i, _w in zip([111, 135, 136, 137, 140, 153, 154, 157, 160, 161, 162], [0.9159, 0.8175, 0.5348, 0.5394, 0.8305, 0.9988, 1.004, 0.9635, 0.9954, 0.9781, 1.005]): _vg.add([_i], _w, 'REPLACE')
_vg = ob_circle.vertex_groups.new(name='Bone.013')
for _i, _w in zip([61, 78, 83, 84, 85, 86, 87, 89, 94, 95, 96, 97, 99, 115, 128, 132, 137, 138, 139, 141, 142, 143, 144, 145, 146, 147, 148, 151, 175, 176, 177, 178, 180, 198, 199, 200, 201, 202], [0.009315, 0.0, 0.0, 0.0, 0.0, 0.01783, 0.0, 0.0, 0.0, 0.008394, 0.02282, 0.01986, 0.0151, 0.0, 0.0, 0.0, 0.0, 0.0, 0.1981, 0.1906, 0.07429, 1.0, 1.0, 1.0, 1.0, 0.0006053, 0.0009666, 1.0, 0.0, 0.0, 0.0, 0.0, 0.0, 0.0, 0.0, 0.0, 0.0, 0.0]): _vg.add([_i], _w, 'REPLACE')
_vg = ob_circle.vertex_groups.new(name='Bone.014')
for _i, _w in zip([103, 105, 106, 110, 112, 143, 144, 145, 146, 147, 148, 149, 150, 151, 152, 158, 182, 184, 198, 199, 200, 201, 202], [0.0989, 0.4638, 0.2075, 0.4589, 0.16, 0.0, 0.0, 0.0, 0.0, 0.9968, 0.9904, 0.9806, 0.9693, 0.0, 0.9825, 0.008219, 0.0, 0.0, 0.9747, 0.9181, 0.9161, 0.9423, 0.9703]): _vg.add([_i], _w, 'REPLACE')
_vg = ob_circle.vertex_groups.new(name='Bone.015')
for _i, _w in zip([103, 105, 106, 110, 112, 150, 155, 156, 158, 159, 163, 164], [0.9011, 0.5361, 0.7924, 0.541, 0.84, 0.01033, 1.0, 1.004, 0.9709, 0.9918, 0.9753, 1.006]): _vg.add([_i], _w, 'REPLACE')
_vg = ob_circle.vertex_groups.new(name='Bone.016')
for _i, _w in zip([177, 178, 179, 180, 181, 182, 183, 184], [1.0, 1.0, 1.0, 1.0, 0.9987, 0.9987, 0.997, 0.9969]): _vg.add([_i], _w, 'REPLACE')
_vg = ob_circle.vertex_groups.new(name='Bone.017')
_vg = ob_circle.vertex_groups.new(name='Bone.018')
for _i, _w in zip([185, 186, 187, 188, 189, 190, 191, 192], [1.002, 1.002, 0.9954, 0.9961, 1.0, 1.0, 1.0, 1.0]): _vg.add([_i], _w, 'REPLACE')
_m = ob_circle.modifiers.new('Armature', 'ARMATURE')
_m = ob_circle.modifiers.new('Armature.001', 'ARMATURE')
_m.object = ob_armature

# ---- collection membership
col_collection_1.objects.link(ob_armature)
col_collection_1.objects.link(ob_circle)

# ---- scene / render settings (as saved in the file)
scene.frame_start = 1; scene.frame_end = 250; scene.frame_set(1)
scene.render.engine = 'CYCLES'
scene.render.resolution_percentage = 50
scene.render.dither_intensity = 0.0
scene.cycles.use_denoising = False
scene.cycles.samples = 128
scene.cycles.sampling_pattern = 'TABULATED_SOBOL'
scene.cycles.use_adaptive_sampling = False
scene.cycles.use_light_tree = False
scene.cycles.blur_glossy = 0.0
scene.cycles.sample_clamp_indirect = 0.0
scene.view_settings.view_transform = 'Standard'
bpy.context.view_layer.update()

# ---- added for rendering (the .blend has no active camera and no usable light): camera, sun
cam_auto = bpy.data.cameras.new('AutoCamera')
cam_auto.lens = 50.0
cam_auto.sensor_width = 36.0
cam_auto.clip_end = 1000.0
ob_auto_camera = bpy.data.objects.new('AutoCamera', cam_auto)
scene.collection.objects.link(ob_auto_camera)
ob_auto_camera.location = (7.94339, -8.74597, 7.2242)
ob_auto_camera.rotation_euler = (1.09748, -7.21219e-08, 0.694738)
scene.camera = ob_auto_camera
light_auto_sun = bpy.data.lights.new('AutoSun', 'SUN')
light_auto_sun.energy = 3.0
light_auto_sun.angle = 0.0523599
ob_auto_sun = bpy.data.objects.new('AutoSun', light_auto_sun)
scene.collection.objects.link(ob_auto_sun)
ob_auto_sun.rotation_euler = (0.872665, 0.174533, 0.523599)
bpy.context.view_layer.update()
